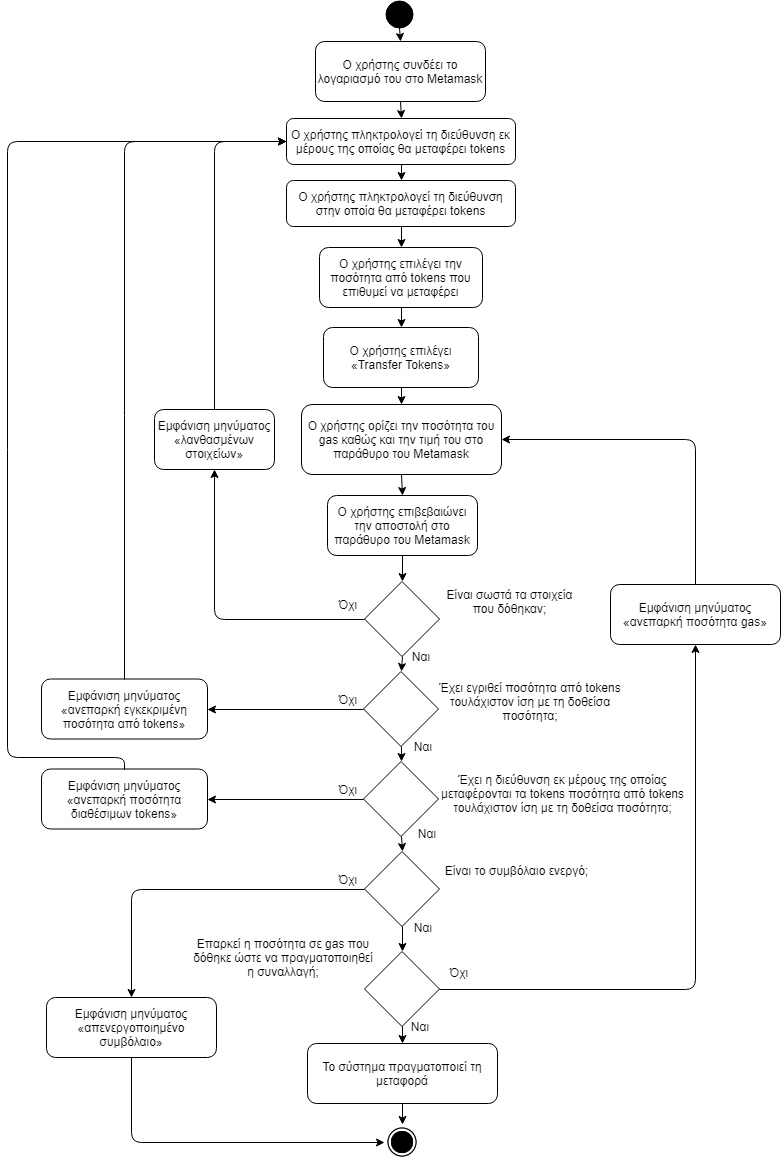

The diagram above was exported from draw.io. Its source (the exported page's mxGraphModel, read from the mxfile embedded in the PNG):
<mxGraphModel dx="1394" dy="-467" grid="1" gridSize="10" guides="1" tooltips="1" connect="1" arrows="1" fold="1" page="1" pageScale="1" pageWidth="827" pageHeight="1169" math="0" shadow="0">
  <root>
    <mxCell id="0" />
    <mxCell id="1" parent="0" />
    <mxCell id="9cBDG-G0kMDk1thBUzF1-1" value="" style="ellipse;whiteSpace=wrap;html=1;aspect=fixed;fillColor=#000000;gradientColor=none;" parent="1" vertex="1">
      <mxGeometry x="398" y="1173" width="27" height="27" as="geometry" />
    </mxCell>
    <mxCell id="9cBDG-G0kMDk1thBUzF1-2" value="Ο χρήστης συνδέει το λογαριασμό του στο Metamask" style="rounded=1;whiteSpace=wrap;html=1;fillColor=#ffffff;gradientColor=none;" parent="1" vertex="1">
      <mxGeometry x="328" y="1214" width="170" height="60" as="geometry" />
    </mxCell>
    <mxCell id="9cBDG-G0kMDk1thBUzF1-3" value="Ο χρήστης επιλέγει «Transfer Tokens»" style="rounded=1;whiteSpace=wrap;html=1;fillColor=#ffffff;gradientColor=none;" parent="1" vertex="1">
      <mxGeometry x="336" y="1500" width="155" height="60" as="geometry" />
    </mxCell>
    <mxCell id="9cBDG-G0kMDk1thBUzF1-5" value="Ο χρήστης πληκτρολογεί τη διεύθυνση εκ μέρους της οποίας θα μεταφέρει tokens" style="rounded=1;whiteSpace=wrap;html=1;fillColor=#ffffff;gradientColor=none;" parent="1" vertex="1">
      <mxGeometry x="299" y="1291" width="229" height="46" as="geometry" />
    </mxCell>
    <mxCell id="9cBDG-G0kMDk1thBUzF1-6" value="Ο χρήστης επιλέγει την ποσότητα από tokens που επιθυμεί να μεταφέρει" style="rounded=1;whiteSpace=wrap;html=1;fillColor=#ffffff;gradientColor=none;" parent="1" vertex="1">
      <mxGeometry x="332" y="1420" width="163" height="60" as="geometry" />
    </mxCell>
    <mxCell id="9cBDG-G0kMDk1thBUzF1-7" value="Ο χρήστης ορίζει την ποσότητα του gas καθώς και την τιμή του στο παράθυρο του Metamask" style="rounded=1;whiteSpace=wrap;html=1;fillColor=#ffffff;gradientColor=none;" parent="1" vertex="1">
      <mxGeometry x="314" y="1577" width="200" height="70" as="geometry" />
    </mxCell>
    <mxCell id="9cBDG-G0kMDk1thBUzF1-8" value="Ο χρήστης επιβεβαιώνει την αποστολή στο παράθυρο του Metamask" style="rounded=1;whiteSpace=wrap;html=1;fillColor=#ffffff;gradientColor=none;" parent="1" vertex="1">
      <mxGeometry x="340" y="1668" width="150" height="60" as="geometry" />
    </mxCell>
    <mxCell id="9cBDG-G0kMDk1thBUzF1-13" value="" style="rhombus;whiteSpace=wrap;html=1;fillColor=#ffffff;gradientColor=none;" parent="1" vertex="1">
      <mxGeometry x="377" y="1754" width="75" height="75" as="geometry" />
    </mxCell>
    <mxCell id="9cBDG-G0kMDk1thBUzF1-14" value="Είναι σωστά τα στοιχεία που δόθηκαν;" style="text;html=1;strokeColor=none;fillColor=none;align=center;verticalAlign=middle;whiteSpace=wrap;rounded=0;" parent="1" vertex="1">
      <mxGeometry x="451" y="1743.5" width="143" height="60" as="geometry" />
    </mxCell>
    <mxCell id="9cBDG-G0kMDk1thBUzF1-15" value="Ναι" style="text;html=1;strokeColor=none;fillColor=none;align=center;verticalAlign=middle;whiteSpace=wrap;rounded=0;" parent="1" vertex="1">
      <mxGeometry x="413" y="1819" width="40" height="20" as="geometry" />
    </mxCell>
    <mxCell id="9cBDG-G0kMDk1thBUzF1-16" value="Όχι" style="text;html=1;strokeColor=none;fillColor=none;align=center;verticalAlign=middle;whiteSpace=wrap;rounded=0;" parent="1" vertex="1">
      <mxGeometry x="340" y="1767" width="40" height="20" as="geometry" />
    </mxCell>
    <mxCell id="9cBDG-G0kMDk1thBUzF1-17" value="" style="rhombus;whiteSpace=wrap;html=1;fillColor=#ffffff;gradientColor=none;aspect=fixed;" parent="1" vertex="1">
      <mxGeometry x="377" y="2124" width="75" height="75" as="geometry" />
    </mxCell>
    <mxCell id="9cBDG-G0kMDk1thBUzF1-18" value="Ναι" style="text;html=1;strokeColor=none;fillColor=none;align=center;verticalAlign=middle;whiteSpace=wrap;rounded=0;" parent="1" vertex="1">
      <mxGeometry x="412" y="2189" width="40" height="20" as="geometry" />
    </mxCell>
    <mxCell id="9cBDG-G0kMDk1thBUzF1-19" value="Όχι" style="text;html=1;strokeColor=none;fillColor=none;align=center;verticalAlign=middle;whiteSpace=wrap;rounded=0;" parent="1" vertex="1">
      <mxGeometry x="451" y="2135" width="40" height="20" as="geometry" />
    </mxCell>
    <mxCell id="9cBDG-G0kMDk1thBUzF1-20" value="Επαρκεί η ποσότητα σε gas που δόθηκε ώστε να πραγματοποιηθεί η συναλλαγή;" style="text;html=1;strokeColor=none;fillColor=none;align=center;verticalAlign=middle;whiteSpace=wrap;rounded=0;" parent="1" vertex="1">
      <mxGeometry x="204" y="2099.5" width="184" height="60" as="geometry" />
    </mxCell>
    <mxCell id="9cBDG-G0kMDk1thBUzF1-22" value="" style="endArrow=classic;html=1;exitX=0.5;exitY=1;exitDx=0;exitDy=0;entryX=0.5;entryY=0;entryDx=0;entryDy=0;" parent="1" source="9cBDG-G0kMDk1thBUzF1-17" target="9cBDG-G0kMDk1thBUzF1-31" edge="1">
      <mxGeometry width="50" height="50" relative="1" as="geometry">
        <mxPoint x="422" y="2030" as="sourcePoint" />
        <mxPoint x="500" y="2160" as="targetPoint" />
      </mxGeometry>
    </mxCell>
    <mxCell id="9cBDG-G0kMDk1thBUzF1-23" value="" style="rhombus;whiteSpace=wrap;html=1;fillColor=#ffffff;gradientColor=none;" parent="1" vertex="1">
      <mxGeometry x="377" y="2024" width="75" height="75" as="geometry" />
    </mxCell>
    <mxCell id="9cBDG-G0kMDk1thBUzF1-25" value="" style="endArrow=classic;html=1;exitX=0.5;exitY=1;exitDx=0;exitDy=0;entryX=0.5;entryY=0;entryDx=0;entryDy=0;" parent="1" source="9cBDG-G0kMDk1thBUzF1-23" target="9cBDG-G0kMDk1thBUzF1-17" edge="1">
      <mxGeometry width="50" height="50" relative="1" as="geometry">
        <mxPoint x="431" y="2150.5" as="sourcePoint" />
        <mxPoint x="411" y="2056" as="targetPoint" />
      </mxGeometry>
    </mxCell>
    <mxCell id="9cBDG-G0kMDk1thBUzF1-26" value="Είναι το συμβόλαιο ενεργό;" style="text;html=1;strokeColor=none;fillColor=none;align=center;verticalAlign=middle;whiteSpace=wrap;rounded=0;" parent="1" vertex="1">
      <mxGeometry x="438.5" y="2023" width="179" height="40" as="geometry" />
    </mxCell>
    <mxCell id="9cBDG-G0kMDk1thBUzF1-27" value="Ναι" style="text;html=1;strokeColor=none;fillColor=none;align=center;verticalAlign=middle;whiteSpace=wrap;rounded=0;" parent="1" vertex="1">
      <mxGeometry x="415" y="2089.5" width="40" height="20" as="geometry" />
    </mxCell>
    <mxCell id="9cBDG-G0kMDk1thBUzF1-28" value="Όχι" style="text;html=1;strokeColor=none;fillColor=none;align=center;verticalAlign=middle;whiteSpace=wrap;rounded=0;" parent="1" vertex="1">
      <mxGeometry x="340" y="2041.5" width="40" height="20" as="geometry" />
    </mxCell>
    <mxCell id="9cBDG-G0kMDk1thBUzF1-30" value="" style="endArrow=classic;html=1;exitX=0.5;exitY=1;exitDx=0;exitDy=0;entryX=0.5;entryY=0;entryDx=0;entryDy=0;" parent="1" source="9cBDG-G0kMDk1thBUzF1-8" target="9cBDG-G0kMDk1thBUzF1-13" edge="1">
      <mxGeometry width="50" height="50" relative="1" as="geometry">
        <mxPoint x="407" y="1817" as="sourcePoint" />
        <mxPoint x="273" y="1810" as="targetPoint" />
      </mxGeometry>
    </mxCell>
    <mxCell id="9cBDG-G0kMDk1thBUzF1-31" value="Το σύστημα πραγματοποιεί τη μεταφορά" style="rounded=1;whiteSpace=wrap;html=1;fillColor=#ffffff;gradientColor=none;" parent="1" vertex="1">
      <mxGeometry x="320" y="2216" width="190" height="60" as="geometry" />
    </mxCell>
    <mxCell id="9cBDG-G0kMDk1thBUzF1-32" value="" style="shape=image;html=1;verticalAlign=top;verticalLabelPosition=bottom;labelBackgroundColor=#ffffff;imageAspect=0;aspect=fixed;image=https://cdn4.iconfinder.com/data/icons/ionicons/512/icon-ios7-circle-filled-128.png;fillColor=#000000;gradientColor=none;" parent="1" vertex="1">
      <mxGeometry x="397" y="2297" width="36" height="36" as="geometry" />
    </mxCell>
    <mxCell id="9cBDG-G0kMDk1thBUzF1-33" value="" style="endArrow=classic;html=1;exitX=0.5;exitY=1;exitDx=0;exitDy=0;entryX=0.5;entryY=0;entryDx=0;entryDy=0;" parent="1" source="9cBDG-G0kMDk1thBUzF1-31" target="9cBDG-G0kMDk1thBUzF1-32" edge="1">
      <mxGeometry width="50" height="50" relative="1" as="geometry">
        <mxPoint x="160" y="2240" as="sourcePoint" />
        <mxPoint x="210" y="2190" as="targetPoint" />
      </mxGeometry>
    </mxCell>
    <mxCell id="9cBDG-G0kMDk1thBUzF1-34" value="" style="endArrow=classic;html=1;exitX=0.5;exitY=1;exitDx=0;exitDy=0;entryX=0.5;entryY=0;entryDx=0;entryDy=0;" parent="1" source="9cBDG-G0kMDk1thBUzF1-1" target="9cBDG-G0kMDk1thBUzF1-2" edge="1">
      <mxGeometry width="50" height="50" relative="1" as="geometry">
        <mxPoint x="230" y="1290" as="sourcePoint" />
        <mxPoint x="280" y="1240" as="targetPoint" />
      </mxGeometry>
    </mxCell>
    <mxCell id="9cBDG-G0kMDk1thBUzF1-35" value="" style="endArrow=classic;html=1;exitX=0.5;exitY=1;exitDx=0;exitDy=0;entryX=0.5;entryY=0;entryDx=0;entryDy=0;" parent="1" source="9cBDG-G0kMDk1thBUzF1-2" target="9cBDG-G0kMDk1thBUzF1-5" edge="1">
      <mxGeometry width="50" height="50" relative="1" as="geometry">
        <mxPoint x="422" y="1237" as="sourcePoint" />
        <mxPoint x="423" y="1277" as="targetPoint" />
      </mxGeometry>
    </mxCell>
    <mxCell id="9cBDG-G0kMDk1thBUzF1-36" value="" style="endArrow=classic;html=1;entryX=0.5;entryY=0;entryDx=0;entryDy=0;exitX=0.5;exitY=1;exitDx=0;exitDy=0;" parent="1" source="m7n5NN3JDpo9CDxeYsU--1" target="9cBDG-G0kMDk1thBUzF1-6" edge="1">
      <mxGeometry width="50" height="50" relative="1" as="geometry">
        <mxPoint x="560" y="1440" as="sourcePoint" />
        <mxPoint x="433" y="1287" as="targetPoint" />
      </mxGeometry>
    </mxCell>
    <mxCell id="9cBDG-G0kMDk1thBUzF1-37" value="" style="endArrow=classic;html=1;exitX=0.5;exitY=1;exitDx=0;exitDy=0;entryX=0.5;entryY=0;entryDx=0;entryDy=0;" parent="1" source="9cBDG-G0kMDk1thBUzF1-6" target="9cBDG-G0kMDk1thBUzF1-3" edge="1">
      <mxGeometry width="50" height="50" relative="1" as="geometry">
        <mxPoint x="442" y="1257" as="sourcePoint" />
        <mxPoint x="443" y="1297" as="targetPoint" />
      </mxGeometry>
    </mxCell>
    <mxCell id="9cBDG-G0kMDk1thBUzF1-38" value="" style="endArrow=classic;html=1;exitX=0.5;exitY=1;exitDx=0;exitDy=0;entryX=0.5;entryY=0;entryDx=0;entryDy=0;" parent="1" source="9cBDG-G0kMDk1thBUzF1-3" target="9cBDG-G0kMDk1thBUzF1-7" edge="1">
      <mxGeometry width="50" height="50" relative="1" as="geometry">
        <mxPoint x="452" y="1267" as="sourcePoint" />
        <mxPoint x="453" y="1307" as="targetPoint" />
      </mxGeometry>
    </mxCell>
    <mxCell id="9cBDG-G0kMDk1thBUzF1-39" value="" style="endArrow=classic;html=1;exitX=0.5;exitY=1;exitDx=0;exitDy=0;entryX=0.5;entryY=0;entryDx=0;entryDy=0;" parent="1" source="9cBDG-G0kMDk1thBUzF1-7" target="9cBDG-G0kMDk1thBUzF1-8" edge="1">
      <mxGeometry width="50" height="50" relative="1" as="geometry">
        <mxPoint x="462" y="1277" as="sourcePoint" />
        <mxPoint x="430" y="1750" as="targetPoint" />
      </mxGeometry>
    </mxCell>
    <mxCell id="9cBDG-G0kMDk1thBUzF1-40" value="" style="endArrow=classic;html=1;exitX=0;exitY=0.5;exitDx=0;exitDy=0;entryX=0.5;entryY=1;entryDx=0;entryDy=0;" parent="1" source="9cBDG-G0kMDk1thBUzF1-13" target="9cBDG-G0kMDk1thBUzF1-41" edge="1">
      <mxGeometry width="50" height="50" relative="1" as="geometry">
        <mxPoint x="472" y="1287" as="sourcePoint" />
        <mxPoint x="670" y="1590" as="targetPoint" />
        <Array as="points">
          <mxPoint x="227" y="1792" />
        </Array>
      </mxGeometry>
    </mxCell>
    <mxCell id="9cBDG-G0kMDk1thBUzF1-41" value="Εμφάνιση μηνύματος «λανθασμένων στοιχείων»" style="rounded=1;whiteSpace=wrap;html=1;" parent="1" vertex="1">
      <mxGeometry x="167" y="1582" width="120" height="60" as="geometry" />
    </mxCell>
    <mxCell id="9cBDG-G0kMDk1thBUzF1-43" value="" style="endArrow=classic;html=1;exitX=0.5;exitY=0;exitDx=0;exitDy=0;entryX=0;entryY=0.5;entryDx=0;entryDy=0;" parent="1" source="9cBDG-G0kMDk1thBUzF1-41" target="9cBDG-G0kMDk1thBUzF1-5" edge="1">
      <mxGeometry width="50" height="50" relative="1" as="geometry">
        <mxPoint x="424" y="1541" as="sourcePoint" />
        <mxPoint x="424" y="1573" as="targetPoint" />
        <Array as="points">
          <mxPoint x="227" y="1314" />
        </Array>
      </mxGeometry>
    </mxCell>
    <mxCell id="9cBDG-G0kMDk1thBUzF1-44" value="" style="endArrow=classic;html=1;exitX=0;exitY=0.5;exitDx=0;exitDy=0;entryX=0.5;entryY=0;entryDx=0;entryDy=0;" parent="1" source="9cBDG-G0kMDk1thBUzF1-23" target="9cBDG-G0kMDk1thBUzF1-45" edge="1">
      <mxGeometry width="50" height="50" relative="1" as="geometry">
        <mxPoint x="90" y="2000" as="sourcePoint" />
        <mxPoint x="140" y="1950" as="targetPoint" />
        <Array as="points">
          <mxPoint x="144" y="2062" />
        </Array>
      </mxGeometry>
    </mxCell>
    <mxCell id="9cBDG-G0kMDk1thBUzF1-45" value="Εμφάνιση μηνύματος «απενεργοποιημένο συμβόλαιο»" style="rounded=1;whiteSpace=wrap;html=1;" parent="1" vertex="1">
      <mxGeometry x="59" y="2170" width="170" height="60" as="geometry" />
    </mxCell>
    <mxCell id="9cBDG-G0kMDk1thBUzF1-46" value="" style="endArrow=classic;html=1;exitX=0.5;exitY=1;exitDx=0;exitDy=0;entryX=0;entryY=0.5;entryDx=0;entryDy=0;" parent="1" source="9cBDG-G0kMDk1thBUzF1-45" target="9cBDG-G0kMDk1thBUzF1-32" edge="1">
      <mxGeometry width="50" height="50" relative="1" as="geometry">
        <mxPoint x="130" y="2130" as="sourcePoint" />
        <mxPoint x="180" y="2080" as="targetPoint" />
        <Array as="points">
          <mxPoint x="144" y="2315" />
        </Array>
      </mxGeometry>
    </mxCell>
    <mxCell id="9cBDG-G0kMDk1thBUzF1-47" value="Εμφάνιση μηνύματος «ανεπαρκή ποσότητα&amp;nbsp;gas»" style="rounded=1;whiteSpace=wrap;html=1;" parent="1" vertex="1">
      <mxGeometry x="623" y="1757" width="170" height="60" as="geometry" />
    </mxCell>
    <mxCell id="9cBDG-G0kMDk1thBUzF1-48" value="" style="endArrow=classic;html=1;exitX=1;exitY=0.5;exitDx=0;exitDy=0;entryX=0.5;entryY=1;entryDx=0;entryDy=0;" parent="1" source="9cBDG-G0kMDk1thBUzF1-17" target="9cBDG-G0kMDk1thBUzF1-47" edge="1">
      <mxGeometry width="50" height="50" relative="1" as="geometry">
        <mxPoint x="700" y="2040" as="sourcePoint" />
        <mxPoint x="750" y="1990" as="targetPoint" />
        <Array as="points">
          <mxPoint x="708" y="2162" />
        </Array>
      </mxGeometry>
    </mxCell>
    <mxCell id="9cBDG-G0kMDk1thBUzF1-49" value="" style="endArrow=classic;html=1;exitX=0.5;exitY=0;exitDx=0;exitDy=0;entryX=1;entryY=0.5;entryDx=0;entryDy=0;" parent="1" source="9cBDG-G0kMDk1thBUzF1-47" target="9cBDG-G0kMDk1thBUzF1-7" edge="1">
      <mxGeometry width="50" height="50" relative="1" as="geometry">
        <mxPoint x="630" y="1610" as="sourcePoint" />
        <mxPoint x="680" y="1560" as="targetPoint" />
        <Array as="points">
          <mxPoint x="708" y="1612" />
        </Array>
      </mxGeometry>
    </mxCell>
    <mxCell id="m7n5NN3JDpo9CDxeYsU--1" value="Ο χρήστης πληκτρολογεί τη διεύθυνση στην οποία θα μεταφέρει tokens" style="rounded=1;whiteSpace=wrap;html=1;fillColor=#ffffff;gradientColor=none;" vertex="1" parent="1">
      <mxGeometry x="299" y="1353" width="229" height="46" as="geometry" />
    </mxCell>
    <mxCell id="m7n5NN3JDpo9CDxeYsU--3" value="" style="rhombus;whiteSpace=wrap;html=1;fillColor=#ffffff;gradientColor=none;" vertex="1" parent="1">
      <mxGeometry x="376" y="1844" width="75" height="75" as="geometry" />
    </mxCell>
    <mxCell id="m7n5NN3JDpo9CDxeYsU--4" value="" style="rhombus;whiteSpace=wrap;html=1;fillColor=#ffffff;gradientColor=none;" vertex="1" parent="1">
      <mxGeometry x="376" y="1934" width="75" height="75" as="geometry" />
    </mxCell>
    <mxCell id="m7n5NN3JDpo9CDxeYsU--5" value="" style="endArrow=classic;html=1;exitX=0.5;exitY=1;exitDx=0;exitDy=0;entryX=0.5;entryY=0;entryDx=0;entryDy=0;" edge="1" parent="1" source="9cBDG-G0kMDk1thBUzF1-5" target="m7n5NN3JDpo9CDxeYsU--1">
      <mxGeometry width="50" height="50" relative="1" as="geometry">
        <mxPoint x="670" y="1320" as="sourcePoint" />
        <mxPoint x="720" y="1270" as="targetPoint" />
      </mxGeometry>
    </mxCell>
    <mxCell id="m7n5NN3JDpo9CDxeYsU--6" value="" style="endArrow=classic;html=1;exitX=0.5;exitY=1;exitDx=0;exitDy=0;entryX=0.5;entryY=0;entryDx=0;entryDy=0;" edge="1" parent="1" source="9cBDG-G0kMDk1thBUzF1-13" target="m7n5NN3JDpo9CDxeYsU--3">
      <mxGeometry width="50" height="50" relative="1" as="geometry">
        <mxPoint x="160" y="1950" as="sourcePoint" />
        <mxPoint x="210" y="1900" as="targetPoint" />
      </mxGeometry>
    </mxCell>
    <mxCell id="m7n5NN3JDpo9CDxeYsU--7" value="" style="endArrow=classic;html=1;entryX=0.5;entryY=0;entryDx=0;entryDy=0;exitX=0.5;exitY=1;exitDx=0;exitDy=0;" edge="1" parent="1" source="m7n5NN3JDpo9CDxeYsU--3" target="m7n5NN3JDpo9CDxeYsU--4">
      <mxGeometry width="50" height="50" relative="1" as="geometry">
        <mxPoint x="460" y="1920" as="sourcePoint" />
        <mxPoint x="424" y="1852" as="targetPoint" />
      </mxGeometry>
    </mxCell>
    <mxCell id="m7n5NN3JDpo9CDxeYsU--8" value="" style="endArrow=classic;html=1;entryX=0.5;entryY=0;entryDx=0;entryDy=0;exitX=0.5;exitY=1;exitDx=0;exitDy=0;" edge="1" parent="1" source="m7n5NN3JDpo9CDxeYsU--4" target="9cBDG-G0kMDk1thBUzF1-23">
      <mxGeometry width="50" height="50" relative="1" as="geometry">
        <mxPoint x="520" y="1980" as="sourcePoint" />
        <mxPoint x="424" y="1944" as="targetPoint" />
      </mxGeometry>
    </mxCell>
    <mxCell id="m7n5NN3JDpo9CDxeYsU--9" value="Έχει εγριθεί ποσότητα από tokens τουλάχιστον ίση με τη δοθείσα ποσότητα;" style="text;html=1;strokeColor=none;fillColor=none;align=center;verticalAlign=middle;whiteSpace=wrap;rounded=0;" vertex="1" parent="1">
      <mxGeometry x="445" y="1844" width="196" height="60" as="geometry" />
    </mxCell>
    <mxCell id="m7n5NN3JDpo9CDxeYsU--10" value="Ναι" style="text;html=1;strokeColor=none;fillColor=none;align=center;verticalAlign=middle;whiteSpace=wrap;rounded=0;" vertex="1" parent="1">
      <mxGeometry x="415" y="1909" width="40" height="20" as="geometry" />
    </mxCell>
    <mxCell id="m7n5NN3JDpo9CDxeYsU--11" value="Έχει η διεύθυνση εκ μέρους της οποίας μεταφέρονται τα tokens ποσότητα από tokens τουλάχιστον ίση με τη δοθείσα ποσότητα;" style="text;html=1;strokeColor=none;fillColor=none;align=center;verticalAlign=middle;whiteSpace=wrap;rounded=0;" vertex="1" parent="1">
      <mxGeometry x="451" y="1936" width="249" height="60" as="geometry" />
    </mxCell>
    <mxCell id="m7n5NN3JDpo9CDxeYsU--12" value="Ναι" style="text;html=1;strokeColor=none;fillColor=none;align=center;verticalAlign=middle;whiteSpace=wrap;rounded=0;" vertex="1" parent="1">
      <mxGeometry x="418.5" y="1996" width="40" height="20" as="geometry" />
    </mxCell>
    <mxCell id="m7n5NN3JDpo9CDxeYsU--13" value="Εμφάνιση μηνύματος «ανεπαρκή εγκεκριμένη ποσότητα από tokens»" style="rounded=1;whiteSpace=wrap;html=1;" vertex="1" parent="1">
      <mxGeometry x="54" y="1851.5" width="166" height="60" as="geometry" />
    </mxCell>
    <mxCell id="m7n5NN3JDpo9CDxeYsU--14" value="Εμφάνιση μηνύματος «ανεπαρκή ποσότητα διαθέσιμων tokens»" style="rounded=1;whiteSpace=wrap;html=1;" vertex="1" parent="1">
      <mxGeometry x="54" y="1941.5" width="166" height="60" as="geometry" />
    </mxCell>
    <mxCell id="m7n5NN3JDpo9CDxeYsU--15" value="" style="endArrow=classic;html=1;exitX=0;exitY=0.5;exitDx=0;exitDy=0;entryX=1;entryY=0.5;entryDx=0;entryDy=0;" edge="1" parent="1" source="m7n5NN3JDpo9CDxeYsU--3" target="m7n5NN3JDpo9CDxeYsU--13">
      <mxGeometry width="50" height="50" relative="1" as="geometry">
        <mxPoint x="270" y="1850" as="sourcePoint" />
        <mxPoint x="320" y="1800" as="targetPoint" />
      </mxGeometry>
    </mxCell>
    <mxCell id="m7n5NN3JDpo9CDxeYsU--16" value="" style="endArrow=classic;html=1;exitX=0;exitY=0.5;exitDx=0;exitDy=0;entryX=1;entryY=0.5;entryDx=0;entryDy=0;" edge="1" parent="1" source="m7n5NN3JDpo9CDxeYsU--4" target="m7n5NN3JDpo9CDxeYsU--14">
      <mxGeometry width="50" height="50" relative="1" as="geometry">
        <mxPoint x="290" y="1950" as="sourcePoint" />
        <mxPoint x="340" y="1900" as="targetPoint" />
      </mxGeometry>
    </mxCell>
    <mxCell id="m7n5NN3JDpo9CDxeYsU--17" value="Όχι" style="text;html=1;strokeColor=none;fillColor=none;align=center;verticalAlign=middle;whiteSpace=wrap;rounded=0;" vertex="1" parent="1">
      <mxGeometry x="340" y="1861.5" width="40" height="20" as="geometry" />
    </mxCell>
    <mxCell id="m7n5NN3JDpo9CDxeYsU--18" value="Όχι" style="text;html=1;strokeColor=none;fillColor=none;align=center;verticalAlign=middle;whiteSpace=wrap;rounded=0;" vertex="1" parent="1">
      <mxGeometry x="340" y="1951.5" width="40" height="20" as="geometry" />
    </mxCell>
    <mxCell id="m7n5NN3JDpo9CDxeYsU--19" value="" style="endArrow=classic;html=1;exitX=0.5;exitY=0;exitDx=0;exitDy=0;entryX=0;entryY=0.5;entryDx=0;entryDy=0;" edge="1" parent="1" source="m7n5NN3JDpo9CDxeYsU--13" target="9cBDG-G0kMDk1thBUzF1-5">
      <mxGeometry width="50" height="50" relative="1" as="geometry">
        <mxPoint x="40" y="1690" as="sourcePoint" />
        <mxPoint x="90" y="1640" as="targetPoint" />
        <Array as="points">
          <mxPoint x="137" y="1314" />
        </Array>
      </mxGeometry>
    </mxCell>
    <mxCell id="m7n5NN3JDpo9CDxeYsU--20" value="" style="endArrow=classic;html=1;exitX=0.5;exitY=0;exitDx=0;exitDy=0;entryX=0;entryY=0.5;entryDx=0;entryDy=0;" edge="1" parent="1" source="m7n5NN3JDpo9CDxeYsU--14" target="9cBDG-G0kMDk1thBUzF1-5">
      <mxGeometry width="50" height="50" relative="1" as="geometry">
        <mxPoint x="90" y="1730" as="sourcePoint" />
        <mxPoint x="50" y="1650" as="targetPoint" />
        <Array as="points">
          <mxPoint x="137" y="1930" />
          <mxPoint x="20" y="1930" />
          <mxPoint x="20" y="1314" />
        </Array>
      </mxGeometry>
    </mxCell>
  </root>
</mxGraphModel>